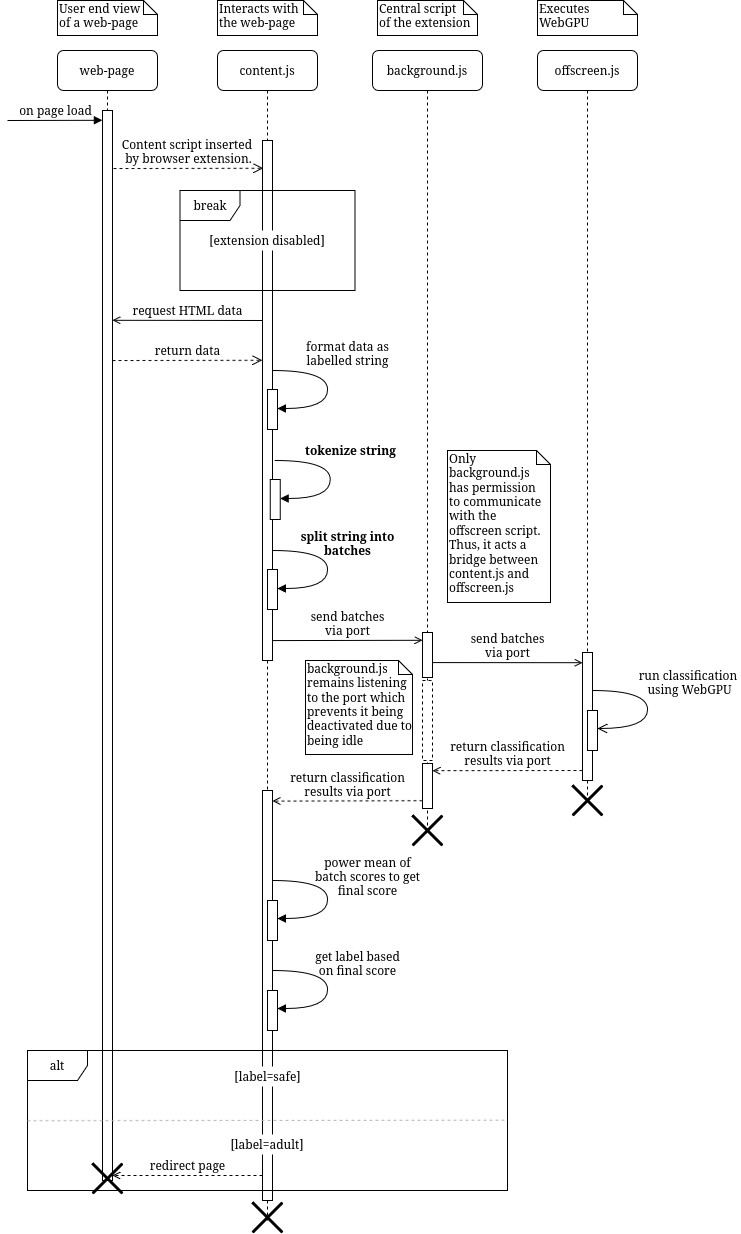

The diagram above was exported from draw.io. Its source (the exported page's mxGraphModel, read from the mxfile embedded in the PNG):
<mxGraphModel dx="979" dy="507" grid="1" gridSize="10" guides="1" tooltips="1" connect="1" arrows="1" fold="1" page="1" pageScale="1" pageWidth="1654" pageHeight="1169" background="none" math="0" shadow="0">
  <root>
    <mxCell id="0" />
    <mxCell id="1" parent="0" />
    <mxCell id="7baba1c4bc27f4b0-2" value="background.js" style="shape=umlLifeline;perimeter=lifelinePerimeter;whiteSpace=wrap;html=1;container=1;collapsible=0;recursiveResize=0;outlineConnect=0;rounded=1;shadow=0;comic=0;labelBackgroundColor=none;strokeWidth=1;fontFamily=Verdana;fontSize=12;align=center;" parent="1" vertex="1">
      <mxGeometry x="735" y="80" width="110" height="780" as="geometry" />
    </mxCell>
    <mxCell id="wr1NBqj3M4HwOaVqApoi-11" value="" style="html=1;points=[];perimeter=orthogonalPerimeter;rounded=0;shadow=0;comic=0;labelBackgroundColor=none;strokeWidth=1;fontFamily=Verdana;fontSize=12;align=center;" parent="7baba1c4bc27f4b0-2" vertex="1">
      <mxGeometry x="50" y="713" width="10" height="45" as="geometry" />
    </mxCell>
    <mxCell id="wr1NBqj3M4HwOaVqApoi-22" value="" style="shape=umlDestroy;whiteSpace=wrap;html=1;strokeWidth=3;targetShapes=umlLifeline;" parent="7baba1c4bc27f4b0-2" vertex="1">
      <mxGeometry x="40" y="765" width="30" height="30" as="geometry" />
    </mxCell>
    <mxCell id="7baba1c4bc27f4b0-3" value="offscreen.js" style="shape=umlLifeline;perimeter=lifelinePerimeter;whiteSpace=wrap;html=1;container=1;collapsible=0;recursiveResize=0;outlineConnect=0;rounded=1;shadow=0;comic=0;labelBackgroundColor=none;strokeWidth=1;fontFamily=Verdana;fontSize=12;align=center;" parent="1" vertex="1">
      <mxGeometry x="900" y="80" width="100" height="750" as="geometry" />
    </mxCell>
    <mxCell id="7baba1c4bc27f4b0-14" value="&lt;div&gt;send batches&lt;/div&gt;&lt;div&gt;via port&lt;/div&gt;" style="html=1;verticalAlign=bottom;endArrow=open;entryX=0;entryY=0;labelBackgroundColor=none;fontFamily=Verdana;fontSize=12;edgeStyle=elbowEdgeStyle;elbow=vertical;endSize=6;endFill=0;" parent="7baba1c4bc27f4b0-3" edge="1">
      <mxGeometry relative="1" as="geometry">
        <mxPoint x="-105" y="612.0769230769231" as="sourcePoint" />
        <mxPoint x="45" y="612.0000000000002" as="targetPoint" />
      </mxGeometry>
    </mxCell>
    <mxCell id="uZNCchWY1rcSHj3j7vIb-2" value="return classification&lt;br&gt;results via port" style="html=1;verticalAlign=bottom;endArrow=open;labelBackgroundColor=none;fontFamily=Verdana;fontSize=12;edgeStyle=elbowEdgeStyle;elbow=vertical;dashed=1;endFill=0;" parent="7baba1c4bc27f4b0-3" edge="1">
      <mxGeometry relative="1" as="geometry">
        <mxPoint x="45" y="720.036923076923" as="sourcePoint" />
        <mxPoint x="-105" y="720.3299999999999" as="targetPoint" />
      </mxGeometry>
    </mxCell>
    <mxCell id="7baba1c4bc27f4b0-10" value="" style="html=1;points=[];perimeter=orthogonalPerimeter;rounded=0;shadow=0;comic=0;labelBackgroundColor=none;strokeWidth=1;fontFamily=Verdana;fontSize=12;align=center;" parent="7baba1c4bc27f4b0-3" vertex="1">
      <mxGeometry x="-115" y="582" width="10" height="45" as="geometry" />
    </mxCell>
    <mxCell id="7baba1c4bc27f4b0-13" value="" style="html=1;points=[];perimeter=orthogonalPerimeter;rounded=0;shadow=0;comic=0;labelBackgroundColor=none;strokeWidth=1;fontFamily=Verdana;fontSize=12;align=center;" parent="7baba1c4bc27f4b0-3" vertex="1">
      <mxGeometry x="45" y="602" width="10" height="128" as="geometry" />
    </mxCell>
    <mxCell id="wr1NBqj3M4HwOaVqApoi-17" value="" style="html=1;points=[];perimeter=orthogonalPerimeter;rounded=0;shadow=0;comic=0;labelBackgroundColor=none;strokeWidth=1;fontFamily=Verdana;fontSize=12;align=center;dashed=1;" parent="7baba1c4bc27f4b0-3" vertex="1">
      <mxGeometry x="-115" y="630" width="10" height="80" as="geometry" />
    </mxCell>
    <mxCell id="7baba1c4bc27f4b0-5" value="web-page" style="shape=umlLifeline;perimeter=lifelinePerimeter;whiteSpace=wrap;html=1;container=1;collapsible=0;recursiveResize=0;outlineConnect=0;rounded=1;shadow=0;comic=0;labelBackgroundColor=none;strokeWidth=1;fontFamily=Verdana;fontSize=12;align=center;" parent="1" vertex="1">
      <mxGeometry x="420" y="80" width="100" height="1130" as="geometry" />
    </mxCell>
    <mxCell id="8xPXAvPmaVqkZDDtye4j-20" value="" style="html=1;points=[];perimeter=orthogonalPerimeter;rounded=0;shadow=0;comic=0;labelBackgroundColor=none;strokeWidth=1;fontFamily=Verdana;fontSize=12;align=center;" parent="7baba1c4bc27f4b0-5" vertex="1">
      <mxGeometry x="45" y="60" width="10" height="1070" as="geometry" />
    </mxCell>
    <mxCell id="8xPXAvPmaVqkZDDtye4j-24" value="&lt;div&gt;on page load&lt;/div&gt;" style="html=1;verticalAlign=bottom;endArrow=block;labelBackgroundColor=none;fontFamily=Verdana;fontSize=12;edgeStyle=elbowEdgeStyle;elbow=vertical;" parent="7baba1c4bc27f4b0-5" edge="1">
      <mxGeometry relative="1" as="geometry">
        <mxPoint x="-50" y="70" as="sourcePoint" />
        <mxPoint x="45" y="70.25" as="targetPoint" />
      </mxGeometry>
    </mxCell>
    <mxCell id="7baba1c4bc27f4b0-8" value="content.js" style="shape=umlLifeline;perimeter=lifelinePerimeter;whiteSpace=wrap;html=1;container=1;collapsible=0;recursiveResize=0;outlineConnect=0;rounded=1;shadow=0;comic=0;labelBackgroundColor=none;strokeWidth=1;fontFamily=Verdana;fontSize=12;align=center;" parent="1" vertex="1">
      <mxGeometry x="580" y="80" width="100" height="1170" as="geometry" />
    </mxCell>
    <mxCell id="7baba1c4bc27f4b0-9" value="" style="html=1;points=[];perimeter=orthogonalPerimeter;rounded=0;shadow=0;comic=0;labelBackgroundColor=none;strokeWidth=1;fontFamily=Verdana;fontSize=12;align=center;" parent="7baba1c4bc27f4b0-8" vertex="1">
      <mxGeometry x="45" y="90" width="10" height="520" as="geometry" />
    </mxCell>
    <mxCell id="8xPXAvPmaVqkZDDtye4j-2" value="&lt;br&gt;&lt;div&gt;format data as&lt;/div&gt;&lt;div&gt;labelled string&lt;/div&gt;" style="html=1;verticalAlign=bottom;endArrow=block;labelBackgroundColor=none;fontFamily=Verdana;fontSize=12;elbow=vertical;edgeStyle=orthogonalEdgeStyle;curved=1;entryX=1;entryY=0.286;entryPerimeter=0;exitX=1.038;exitY=0.345;exitPerimeter=0;" parent="7baba1c4bc27f4b0-8" edge="1">
      <mxGeometry x="-0.2306" y="-20" relative="1" as="geometry">
        <mxPoint x="55" y="320" as="sourcePoint" />
        <mxPoint x="60" y="358" as="targetPoint" />
        <Array as="points">
          <mxPoint x="110" y="320" />
          <mxPoint x="110" y="358" />
        </Array>
        <mxPoint x="40" as="offset" />
      </mxGeometry>
    </mxCell>
    <mxCell id="8xPXAvPmaVqkZDDtye4j-3" value="" style="html=1;points=[];perimeter=orthogonalPerimeter;rounded=0;shadow=0;comic=0;labelBackgroundColor=none;strokeWidth=1;fontFamily=Verdana;fontSize=12;align=center;" parent="7baba1c4bc27f4b0-8" vertex="1">
      <mxGeometry x="50" y="339" width="10" height="40" as="geometry" />
    </mxCell>
    <mxCell id="uZNCchWY1rcSHj3j7vIb-1" value="" style="html=1;points=[];perimeter=orthogonalPerimeter;rounded=0;shadow=0;comic=0;labelBackgroundColor=none;strokeWidth=1;fontFamily=Verdana;fontSize=12;align=center;" parent="7baba1c4bc27f4b0-8" vertex="1">
      <mxGeometry x="45" y="740" width="10" height="410" as="geometry" />
    </mxCell>
    <mxCell id="uZNCchWY1rcSHj3j7vIb-23" value="[label=safe]" style="rounded=0;whiteSpace=wrap;html=1;strokeColor=none;" parent="7baba1c4bc27f4b0-8" vertex="1">
      <mxGeometry x="24.5" y="1016" width="51" height="20" as="geometry" />
    </mxCell>
    <mxCell id="uZNCchWY1rcSHj3j7vIb-27" value="[label=adult]" style="rounded=0;whiteSpace=wrap;html=1;strokeColor=none;" parent="7baba1c4bc27f4b0-8" vertex="1">
      <mxGeometry x="25" y="1084" width="50" height="20" as="geometry" />
    </mxCell>
    <mxCell id="8xPXAvPmaVqkZDDtye4j-25" value="request HTML data" style="html=1;verticalAlign=bottom;endArrow=open;labelBackgroundColor=none;fontFamily=Verdana;fontSize=12;edgeStyle=elbowEdgeStyle;elbow=vertical;endFill=0;" parent="7baba1c4bc27f4b0-8" edge="1">
      <mxGeometry relative="1" as="geometry">
        <mxPoint x="45" y="269.9969230769231" as="sourcePoint" />
        <mxPoint x="-105" y="270.29" as="targetPoint" />
      </mxGeometry>
    </mxCell>
    <mxCell id="8xPXAvPmaVqkZDDtye4j-26" value="&lt;div&gt;return data&lt;/div&gt;" style="html=1;verticalAlign=bottom;endArrow=open;entryX=0;entryY=0;labelBackgroundColor=none;fontFamily=Verdana;fontSize=12;edgeStyle=elbowEdgeStyle;elbow=vertical;dashed=1;endSize=8;endFill=0;" parent="7baba1c4bc27f4b0-8" edge="1">
      <mxGeometry relative="1" as="geometry">
        <mxPoint x="-105" y="310.07692307692304" as="sourcePoint" />
        <mxPoint x="45" y="310.00000000000017" as="targetPoint" />
      </mxGeometry>
    </mxCell>
    <mxCell id="DvO_CoYqKgBKcNaZzU_0-12" value="&lt;div&gt;&lt;b&gt;split string into&lt;/b&gt;&lt;/div&gt;&lt;div&gt;&lt;b&gt;batches&lt;/b&gt;&lt;/div&gt;" style="html=1;verticalAlign=bottom;endArrow=block;labelBackgroundColor=none;fontFamily=Verdana;fontSize=12;elbow=vertical;edgeStyle=orthogonalEdgeStyle;curved=1;entryX=1;entryY=0.286;entryPerimeter=0;exitX=1.038;exitY=0.345;exitPerimeter=0;" edge="1" parent="7baba1c4bc27f4b0-8">
      <mxGeometry x="-0.0914" y="20" relative="1" as="geometry">
        <mxPoint x="55" y="500" as="sourcePoint" />
        <mxPoint x="60" y="538" as="targetPoint" />
        <Array as="points">
          <mxPoint x="110" y="500" />
          <mxPoint x="110" y="538" />
        </Array>
        <mxPoint as="offset" />
      </mxGeometry>
    </mxCell>
    <mxCell id="DvO_CoYqKgBKcNaZzU_0-13" value="" style="html=1;points=[];perimeter=orthogonalPerimeter;rounded=0;shadow=0;comic=0;labelBackgroundColor=none;strokeWidth=1;fontFamily=Verdana;fontSize=12;align=center;" vertex="1" parent="7baba1c4bc27f4b0-8">
      <mxGeometry x="50" y="519" width="10" height="40" as="geometry" />
    </mxCell>
    <mxCell id="8xPXAvPmaVqkZDDtye4j-15" value="&lt;div&gt;send batches&lt;/div&gt;&lt;div&gt;via port&lt;/div&gt;" style="html=1;verticalAlign=bottom;endArrow=open;entryX=0;entryY=0;labelBackgroundColor=none;fontFamily=Verdana;fontSize=12;edgeStyle=elbowEdgeStyle;elbow=vertical;endFill=0;" parent="7baba1c4bc27f4b0-8" edge="1">
      <mxGeometry relative="1" as="geometry">
        <mxPoint x="55" y="590.0769230769231" as="sourcePoint" />
        <mxPoint x="205" y="590.0000000000002" as="targetPoint" />
      </mxGeometry>
    </mxCell>
    <mxCell id="uZNCchWY1rcSHj3j7vIb-8" value="" style="html=1;points=[];perimeter=orthogonalPerimeter;rounded=0;shadow=0;comic=0;labelBackgroundColor=none;strokeWidth=1;fontFamily=Verdana;fontSize=12;align=center;" parent="7baba1c4bc27f4b0-8" vertex="1">
      <mxGeometry x="50" y="940.01" width="10" height="40" as="geometry" />
    </mxCell>
    <mxCell id="uZNCchWY1rcSHj3j7vIb-9" value="&lt;div&gt;get label based&lt;/div&gt;&lt;div&gt;on final score&lt;/div&gt;" style="html=1;verticalAlign=bottom;endArrow=block;labelBackgroundColor=none;fontFamily=Verdana;fontSize=12;elbow=vertical;edgeStyle=orthogonalEdgeStyle;curved=1;entryX=1;entryY=0.286;entryPerimeter=0;exitX=1.038;exitY=0.345;exitPerimeter=0;" parent="7baba1c4bc27f4b0-8" edge="1">
      <mxGeometry x="-0.0914" y="30" relative="1" as="geometry">
        <mxPoint x="55" y="920" as="sourcePoint" />
        <mxPoint x="60" y="958" as="targetPoint" />
        <Array as="points">
          <mxPoint x="110" y="920" />
          <mxPoint x="110" y="958" />
        </Array>
        <mxPoint as="offset" />
      </mxGeometry>
    </mxCell>
    <mxCell id="7baba1c4bc27f4b0-40" value="&lt;div&gt;Interacts with&lt;/div&gt;&lt;div&gt;the web-page&lt;br&gt;&lt;/div&gt;" style="shape=note;whiteSpace=wrap;html=1;size=14;verticalAlign=top;align=left;spacingTop=-6;rounded=0;shadow=0;comic=0;labelBackgroundColor=none;strokeWidth=1;fontFamily=Verdana;fontSize=12" parent="1" vertex="1">
      <mxGeometry x="580" y="30" width="100" height="35" as="geometry" />
    </mxCell>
    <mxCell id="7baba1c4bc27f4b0-42" value="Executes WebGPU" style="shape=note;whiteSpace=wrap;html=1;size=14;verticalAlign=top;align=left;spacingTop=-6;rounded=0;shadow=0;comic=0;labelBackgroundColor=none;strokeWidth=1;fontFamily=Verdana;fontSize=12" parent="1" vertex="1">
      <mxGeometry x="900" y="30" width="100" height="35" as="geometry" />
    </mxCell>
    <mxCell id="7baba1c4bc27f4b0-44" value="&lt;div&gt;User end view&lt;/div&gt;&lt;div&gt;of a web-page&lt;br&gt;&lt;/div&gt;" style="shape=note;whiteSpace=wrap;html=1;size=14;verticalAlign=top;align=left;spacingTop=-6;rounded=0;shadow=0;comic=0;labelBackgroundColor=none;strokeWidth=1;fontFamily=Verdana;fontSize=12" parent="1" vertex="1">
      <mxGeometry x="420" y="30" width="100" height="35" as="geometry" />
    </mxCell>
    <mxCell id="8xPXAvPmaVqkZDDtye4j-22" value="&lt;div&gt;Content script inserted&amp;nbsp;&lt;/div&gt;&lt;div&gt;by browser extension.&lt;br&gt;&lt;/div&gt;" style="html=1;verticalAlign=bottom;endArrow=open;entryX=0;entryY=0;labelBackgroundColor=none;fontFamily=Verdana;fontSize=12;edgeStyle=elbowEdgeStyle;elbow=vertical;dashed=1;endSize=8;endFill=0;" parent="1" edge="1">
      <mxGeometry relative="1" as="geometry">
        <mxPoint x="476" y="198.0769230769231" as="sourcePoint" />
        <mxPoint x="626" y="198.00000000000023" as="targetPoint" />
      </mxGeometry>
    </mxCell>
    <mxCell id="uZNCchWY1rcSHj3j7vIb-21" value="alt" style="shape=umlFrame;whiteSpace=wrap;html=1;pointerEvents=0;" parent="1" vertex="1">
      <mxGeometry x="390" y="1080" width="480" height="140" as="geometry" />
    </mxCell>
    <mxCell id="shfOhzE-KnGgZjfey8hf-1" value="" style="endArrow=none;dashed=1;html=1;rounded=0;exitX=0.001;exitY=0.562;exitDx=0;exitDy=0;exitPerimeter=0;entryX=1.001;entryY=0.558;entryDx=0;entryDy=0;entryPerimeter=0;fillColor=#bac8d3;strokeColor=#B3B3B3;" parent="1" edge="1">
      <mxGeometry width="50" height="50" relative="1" as="geometry">
        <mxPoint x="389.9999999999998" y="1150.19" as="sourcePoint" />
        <mxPoint x="870" y="1149.63" as="targetPoint" />
      </mxGeometry>
    </mxCell>
    <mxCell id="shfOhzE-KnGgZjfey8hf-2" value="" style="shape=umlDestroy;whiteSpace=wrap;html=1;strokeWidth=3;targetShapes=umlLifeline;" parent="1" vertex="1">
      <mxGeometry x="455" y="1193" width="30" height="30" as="geometry" />
    </mxCell>
    <mxCell id="shfOhzE-KnGgZjfey8hf-7" value="" style="shape=umlDestroy;whiteSpace=wrap;html=1;strokeWidth=3;targetShapes=umlLifeline;" parent="1" vertex="1">
      <mxGeometry x="615" y="1232" width="30" height="30" as="geometry" />
    </mxCell>
    <mxCell id="wr1NBqj3M4HwOaVqApoi-16" value="redirect page" style="html=1;verticalAlign=bottom;endArrow=open;labelBackgroundColor=none;fontFamily=Verdana;fontSize=12;edgeStyle=elbowEdgeStyle;elbow=vertical;dashed=1;endFill=0;" parent="1" edge="1">
      <mxGeometry relative="1" as="geometry">
        <mxPoint x="625" y="1205.0069230769232" as="sourcePoint" />
        <mxPoint x="475" y="1205.3" as="targetPoint" />
      </mxGeometry>
    </mxCell>
    <mxCell id="wr1NBqj3M4HwOaVqApoi-18" value="&lt;div&gt;Central script&lt;/div&gt;&lt;div&gt;of the extension&lt;/div&gt;" style="shape=note;whiteSpace=wrap;html=1;size=14;verticalAlign=top;align=left;spacingTop=-6;rounded=0;shadow=0;comic=0;labelBackgroundColor=none;strokeWidth=1;fontFamily=Verdana;fontSize=12" parent="1" vertex="1">
      <mxGeometry x="740" y="30" width="100" height="35" as="geometry" />
    </mxCell>
    <mxCell id="wr1NBqj3M4HwOaVqApoi-20" value="Only background.js has permission to communicate with the offscreen script. Thus, it acts a bridge between content.js and offscreen.js" style="shape=note;whiteSpace=wrap;html=1;size=14;verticalAlign=top;align=left;spacingTop=-6;rounded=0;shadow=0;comic=0;labelBackgroundColor=none;strokeWidth=1;fontFamily=Verdana;fontSize=12" parent="1" vertex="1">
      <mxGeometry x="810" y="480" width="103" height="152" as="geometry" />
    </mxCell>
    <mxCell id="DvO_CoYqKgBKcNaZzU_0-4" value="break" style="shape=umlFrame;whiteSpace=wrap;html=1;pointerEvents=0;" vertex="1" parent="1">
      <mxGeometry x="542.5" y="220" width="175" height="100" as="geometry" />
    </mxCell>
    <mxCell id="DvO_CoYqKgBKcNaZzU_0-7" value="[extension disabled]" style="rounded=0;whiteSpace=wrap;html=1;strokeColor=none;" vertex="1" parent="1">
      <mxGeometry x="567.25" y="260" width="125.5" height="20" as="geometry" />
    </mxCell>
    <mxCell id="DvO_CoYqKgBKcNaZzU_0-10" value="&lt;b&gt;tokenize string&lt;/b&gt;" style="html=1;verticalAlign=bottom;endArrow=block;labelBackgroundColor=none;fontFamily=Verdana;fontSize=12;elbow=vertical;edgeStyle=orthogonalEdgeStyle;curved=1;entryX=1;entryY=0.286;entryPerimeter=0;exitX=1.038;exitY=0.345;exitPerimeter=0;" edge="1" parent="1">
      <mxGeometry x="-0.2306" y="-20" relative="1" as="geometry">
        <mxPoint x="637.73" y="490" as="sourcePoint" />
        <mxPoint x="642.73" y="528" as="targetPoint" />
        <Array as="points">
          <mxPoint x="692.73" y="490" />
          <mxPoint x="692.73" y="528" />
        </Array>
        <mxPoint x="40" as="offset" />
      </mxGeometry>
    </mxCell>
    <mxCell id="DvO_CoYqKgBKcNaZzU_0-11" value="" style="html=1;points=[];perimeter=orthogonalPerimeter;rounded=0;shadow=0;comic=0;labelBackgroundColor=none;strokeWidth=1;fontFamily=Verdana;fontSize=12;align=center;" vertex="1" parent="1">
      <mxGeometry x="632.73" y="509" width="10" height="40" as="geometry" />
    </mxCell>
    <mxCell id="7baba1c4bc27f4b0-41" value="background.js remains listening to the port which prevents it being deactivated due to being idle" style="shape=note;whiteSpace=wrap;html=1;size=14;verticalAlign=top;align=left;spacingTop=-6;rounded=0;shadow=0;comic=0;labelBackgroundColor=none;strokeWidth=1;fontFamily=Verdana;fontSize=12" parent="1" vertex="1">
      <mxGeometry x="668" y="690" width="107" height="94" as="geometry" />
    </mxCell>
    <mxCell id="8xPXAvPmaVqkZDDtye4j-12" value="&lt;div&gt;run classification&amp;nbsp;&lt;/div&gt;&lt;div&gt;using WebGPU&lt;/div&gt;" style="html=1;verticalAlign=bottom;endArrow=open;labelBackgroundColor=none;fontFamily=Verdana;fontSize=12;elbow=vertical;edgeStyle=orthogonalEdgeStyle;curved=1;entryX=1;entryY=0.286;entryPerimeter=0;exitX=1.038;exitY=0.345;exitPerimeter=0;endFill=0;endSize=8;" parent="1" edge="1">
      <mxGeometry x="-0.1048" y="42" relative="1" as="geometry">
        <mxPoint x="955" y="720" as="sourcePoint" />
        <mxPoint x="960" y="758.02" as="targetPoint" />
        <Array as="points">
          <mxPoint x="1010" y="720" />
          <mxPoint x="1010" y="758" />
        </Array>
        <mxPoint as="offset" />
      </mxGeometry>
    </mxCell>
    <mxCell id="8xPXAvPmaVqkZDDtye4j-17" value="" style="html=1;points=[];perimeter=orthogonalPerimeter;rounded=0;shadow=0;comic=0;labelBackgroundColor=none;strokeWidth=1;fontFamily=Verdana;fontSize=12;align=center;" parent="1" vertex="1">
      <mxGeometry x="950" y="740" width="10" height="40" as="geometry" />
    </mxCell>
    <mxCell id="shfOhzE-KnGgZjfey8hf-5" value="" style="shape=umlDestroy;whiteSpace=wrap;html=1;strokeWidth=3;targetShapes=umlLifeline;" parent="1" vertex="1">
      <mxGeometry x="935" y="815" width="30" height="30" as="geometry" />
    </mxCell>
    <mxCell id="wr1NBqj3M4HwOaVqApoi-12" value="return classification&lt;br&gt;results via port" style="html=1;verticalAlign=bottom;endArrow=open;labelBackgroundColor=none;fontFamily=Verdana;fontSize=12;edgeStyle=elbowEdgeStyle;elbow=vertical;dashed=1;endFill=0;" parent="1" edge="1">
      <mxGeometry relative="1" as="geometry">
        <mxPoint x="785" y="830.1969230769231" as="sourcePoint" />
        <mxPoint x="635" y="830.49" as="targetPoint" />
      </mxGeometry>
    </mxCell>
    <mxCell id="uZNCchWY1rcSHj3j7vIb-4" value="" style="html=1;points=[];perimeter=orthogonalPerimeter;rounded=0;shadow=0;comic=0;labelBackgroundColor=none;strokeWidth=1;fontFamily=Verdana;fontSize=12;align=center;" parent="1" vertex="1">
      <mxGeometry x="630" y="930.01" width="10" height="40" as="geometry" />
    </mxCell>
    <mxCell id="uZNCchWY1rcSHj3j7vIb-5" value="&lt;div&gt;power mean of &lt;br&gt;&lt;/div&gt;&lt;div&gt;batch scores to get&lt;/div&gt;&lt;div&gt;final score&lt;/div&gt;" style="html=1;verticalAlign=bottom;endArrow=block;labelBackgroundColor=none;fontFamily=Verdana;fontSize=12;elbow=vertical;edgeStyle=orthogonalEdgeStyle;curved=1;entryX=1;entryY=0.286;entryPerimeter=0;exitX=1.038;exitY=0.345;exitPerimeter=0;" parent="1" edge="1">
      <mxGeometry x="0.0484" y="40" relative="1" as="geometry">
        <mxPoint x="635" y="910.01" as="sourcePoint" />
        <mxPoint x="640" y="948.01" as="targetPoint" />
        <Array as="points">
          <mxPoint x="690" y="910.01" />
          <mxPoint x="690" y="948.01" />
        </Array>
        <mxPoint as="offset" />
      </mxGeometry>
    </mxCell>
  </root>
</mxGraphModel>